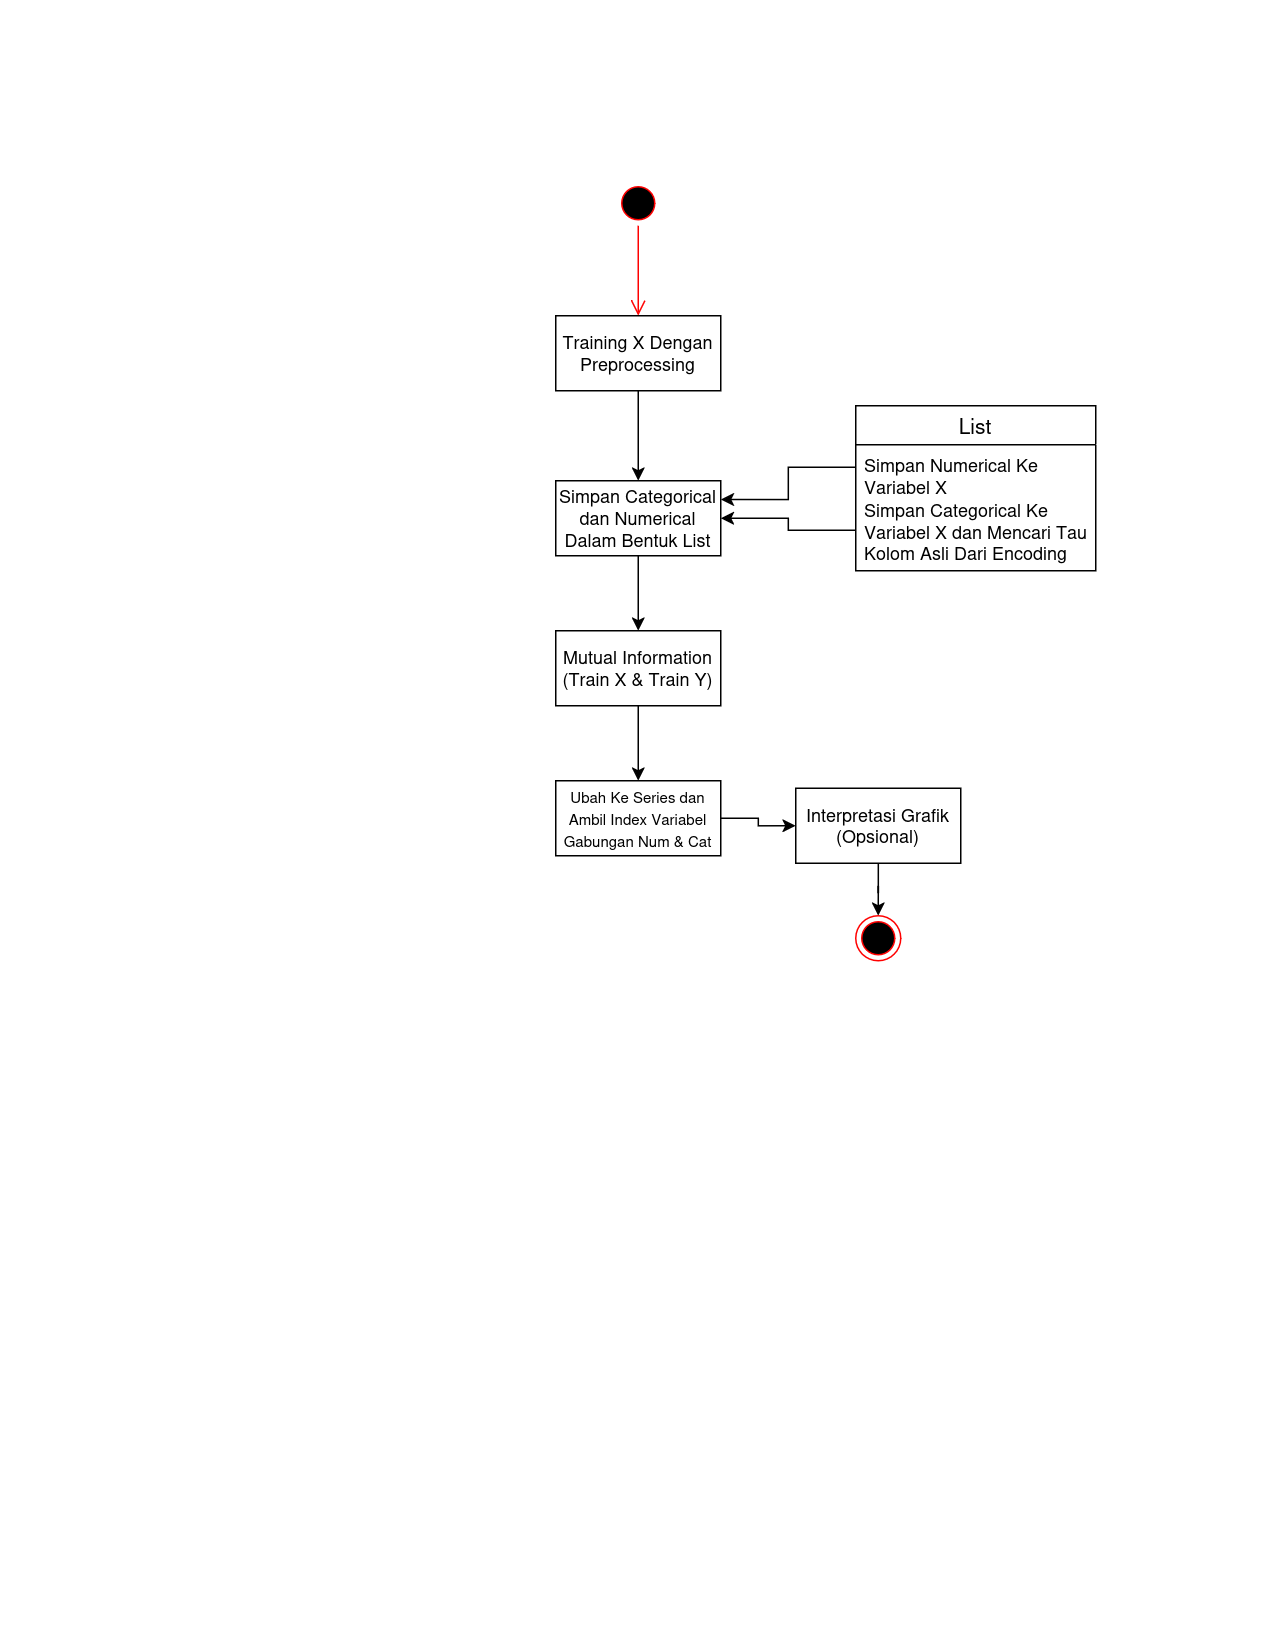

The diagram above was exported from draw.io. Its source (the exported page's mxGraphModel, read from the mxfile embedded in the PNG):
<mxGraphModel dx="548" dy="935" grid="1" gridSize="10" guides="1" tooltips="1" connect="1" arrows="1" fold="1" page="1" pageScale="1" pageWidth="850" pageHeight="1100" math="0" shadow="0">
  <root>
    <mxCell id="0" />
    <mxCell id="1" parent="0" />
    <mxCell id="pR1CArKreuHKYsj8v1UP-33" parent="1" style="ellipse;html=1;shape=startState;fillColor=#000000;strokeColor=#ff0000;" value="" vertex="1">
      <mxGeometry height="30" width="30" x="410" y="120" as="geometry" />
    </mxCell>
    <mxCell id="pR1CArKreuHKYsj8v1UP-34" edge="1" parent="1" source="pR1CArKreuHKYsj8v1UP-33" style="edgeStyle=orthogonalEdgeStyle;html=1;verticalAlign=bottom;endArrow=open;endSize=8;strokeColor=#ff0000;rounded=0;" value="">
      <mxGeometry relative="1" as="geometry">
        <mxPoint x="425" y="210" as="targetPoint" />
      </mxGeometry>
    </mxCell>
    <mxCell id="pR1CArKreuHKYsj8v1UP-37" edge="1" parent="1" source="pR1CArKreuHKYsj8v1UP-35" style="edgeStyle=orthogonalEdgeStyle;rounded=0;orthogonalLoop=1;jettySize=auto;html=1;entryX=0.5;entryY=0;entryDx=0;entryDy=0;" target="pR1CArKreuHKYsj8v1UP-36">
      <mxGeometry relative="1" as="geometry" />
    </mxCell>
    <mxCell id="pR1CArKreuHKYsj8v1UP-35" parent="1" style="html=1;whiteSpace=wrap;" value="Training X Dengan Preprocessing" vertex="1">
      <mxGeometry height="50" width="110" x="370" y="210" as="geometry" />
    </mxCell>
    <mxCell id="pR1CArKreuHKYsj8v1UP-39" edge="1" parent="1" source="pR1CArKreuHKYsj8v1UP-36" style="edgeStyle=orthogonalEdgeStyle;rounded=0;orthogonalLoop=1;jettySize=auto;html=1;entryX=0.5;entryY=0;entryDx=0;entryDy=0;" target="pR1CArKreuHKYsj8v1UP-38">
      <mxGeometry relative="1" as="geometry" />
    </mxCell>
    <mxCell id="pR1CArKreuHKYsj8v1UP-36" parent="1" style="html=1;whiteSpace=wrap;" value="Simpan Categorical dan Numerical Dalam Bentuk List" vertex="1">
      <mxGeometry height="50" width="110" x="370" y="320" as="geometry" />
    </mxCell>
    <mxCell id="pR1CArKreuHKYsj8v1UP-38" parent="1" style="html=1;whiteSpace=wrap;" value="&lt;div&gt;Mutual Information&lt;/div&gt;&lt;div&gt;(Train X &amp;amp; Train Y)&lt;/div&gt;" vertex="1">
      <mxGeometry height="50" width="110" x="370" y="420" as="geometry" />
    </mxCell>
    <mxCell id="pR1CArKreuHKYsj8v1UP-41" edge="1" parent="1" source="pR1CArKreuHKYsj8v1UP-38" style="edgeStyle=orthogonalEdgeStyle;rounded=0;orthogonalLoop=1;jettySize=auto;html=1;entryX=0.5;entryY=0.333;entryDx=0;entryDy=0;entryPerimeter=0;">
      <mxGeometry relative="1" as="geometry">
        <mxPoint x="425" y="519.9900000000002" as="targetPoint" />
      </mxGeometry>
    </mxCell>
    <mxCell id="pR1CArKreuHKYsj8v1UP-50" edge="1" parent="1" source="pR1CArKreuHKYsj8v1UP-45" style="edgeStyle=orthogonalEdgeStyle;rounded=0;orthogonalLoop=1;jettySize=auto;html=1;entryX=0;entryY=0.5;entryDx=0;entryDy=0;" target="pR1CArKreuHKYsj8v1UP-49">
      <mxGeometry relative="1" as="geometry" />
    </mxCell>
    <mxCell id="pR1CArKreuHKYsj8v1UP-45" parent="1" style="html=1;whiteSpace=wrap;" value="&lt;font style=&quot;font-size: 10px;&quot;&gt;Ubah Ke Series dan Ambil Index Variabel Gabungan Num &amp;amp; Cat&lt;/font&gt;" vertex="1">
      <mxGeometry height="50" width="110" x="370" y="520" as="geometry" />
    </mxCell>
    <mxCell id="pR1CArKreuHKYsj8v1UP-52" edge="1" parent="1" source="pR1CArKreuHKYsj8v1UP-49" style="edgeStyle=orthogonalEdgeStyle;rounded=0;orthogonalLoop=1;jettySize=auto;html=1;entryX=0.5;entryY=0;entryDx=0;entryDy=0;" target="pR1CArKreuHKYsj8v1UP-51">
      <mxGeometry relative="1" as="geometry" />
    </mxCell>
    <mxCell id="pR1CArKreuHKYsj8v1UP-49" parent="1" style="html=1;whiteSpace=wrap;" value="&lt;div&gt;Interpretasi Grafik&lt;/div&gt;&lt;div&gt;(Opsional)&lt;/div&gt;" vertex="1">
      <mxGeometry height="50" width="110" x="530" y="525" as="geometry" />
    </mxCell>
    <mxCell id="pR1CArKreuHKYsj8v1UP-51" parent="1" style="ellipse;html=1;shape=endState;fillColor=#000000;strokeColor=#ff0000;" value="" vertex="1">
      <mxGeometry height="30" width="30" x="570" y="610" as="geometry" />
    </mxCell>
    <mxCell id="pR1CArKreuHKYsj8v1UP-53" parent="1" style="swimlane;fontStyle=0;childLayout=stackLayout;horizontal=1;startSize=26;horizontalStack=0;resizeParent=1;resizeParentMax=0;resizeLast=0;collapsible=1;marginBottom=0;align=center;fontSize=14;" value="List" vertex="1">
      <mxGeometry height="110" width="160" x="570" y="270" as="geometry" />
    </mxCell>
    <mxCell id="pR1CArKreuHKYsj8v1UP-54" parent="pR1CArKreuHKYsj8v1UP-53" style="text;strokeColor=none;fillColor=none;spacingLeft=4;spacingRight=4;overflow=hidden;rotatable=0;points=[[0,0.5],[1,0.5]];portConstraint=eastwest;fontSize=12;whiteSpace=wrap;html=1;" value="Simpan Numerical Ke Variabel X" vertex="1">
      <mxGeometry height="30" width="160" y="26" as="geometry" />
    </mxCell>
    <mxCell id="pR1CArKreuHKYsj8v1UP-55" parent="pR1CArKreuHKYsj8v1UP-53" style="text;strokeColor=none;fillColor=none;spacingLeft=4;spacingRight=4;overflow=hidden;rotatable=0;points=[[0,0.5],[1,0.5]];portConstraint=eastwest;fontSize=12;whiteSpace=wrap;html=1;" value="Simpan Categorical Ke Variabel X dan Mencari Tau Kolom Asli Dari Encoding" vertex="1">
      <mxGeometry height="54" width="160" y="56" as="geometry" />
    </mxCell>
    <mxCell id="pR1CArKreuHKYsj8v1UP-57" edge="1" parent="1" source="pR1CArKreuHKYsj8v1UP-54" style="edgeStyle=orthogonalEdgeStyle;rounded=0;orthogonalLoop=1;jettySize=auto;html=1;entryX=1;entryY=0.25;entryDx=0;entryDy=0;" target="pR1CArKreuHKYsj8v1UP-36">
      <mxGeometry relative="1" as="geometry" />
    </mxCell>
    <mxCell id="pR1CArKreuHKYsj8v1UP-58" edge="1" parent="1" source="pR1CArKreuHKYsj8v1UP-55" style="edgeStyle=orthogonalEdgeStyle;rounded=0;orthogonalLoop=1;jettySize=auto;html=1;entryX=1;entryY=0.5;entryDx=0;entryDy=0;" target="pR1CArKreuHKYsj8v1UP-36">
      <mxGeometry relative="1" as="geometry" />
    </mxCell>
  </root>
</mxGraphModel>